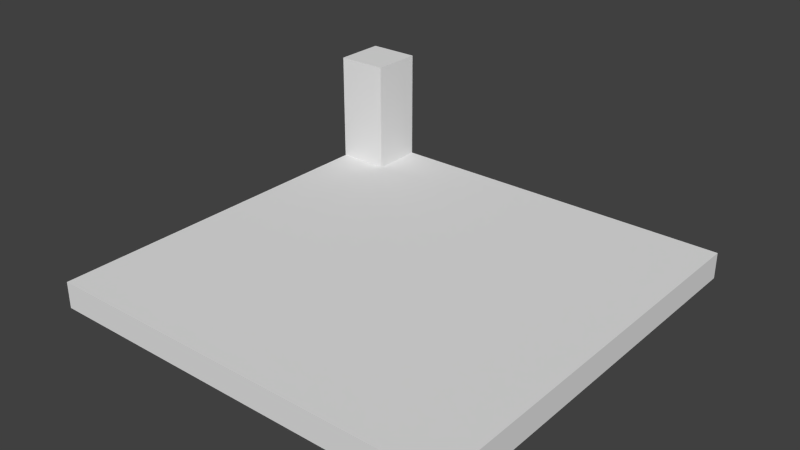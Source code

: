 # Source: Kanal_Maximum_InnerCurve.blend  (saved by Blender 2.70.0; exported with 4.5.12 LTS)
import bpy
from mathutils import Matrix  # noqa: F401  (used for matrix-valued properties, if any)

bpy.ops.wm.read_factory_settings(use_empty=True)
scene = bpy.context.scene
scene.name = 'Scene'

# ---- collections
col_collection_1 = bpy.data.collections.new('Collection 1'); scene.collection.children.link(col_collection_1)

# ---- materials (node trees are filled in below, after node groups)
mat_material = bpy.data.materials.new('Material')
mat_material.alpha_threshold = 0.0
mat_material.use_transparent_shadow = False
mat_material.roughness = 0.5
mat_material.line_color = (0.0, 0.0, 0.0, 1.0)

# ---- material node trees

# ---- world
world_world = bpy.data.worlds.new('World'); scene.world = world_world
world_world.color = (0.05088, 0.05088, 0.05088)
world_world.use_sun_shadow = False
world_world.sun_shadow_jitter_overblur = 0.0
world_world.cycles.sampling_method = 'MANUAL'
world_world.cycles.sample_map_resolution = 256

# ---- meshes
me_cube = bpy.data.meshes.new('Cube')
me_cube.from_pydata([(1.5, 1.5, -0.5), (1.5, -1.5, -0.5), (-1.5, -1.5, -0.5), (-1.5, 1.5, -0.5), (-1.5, 1.5, 0.5), (-1.125, 1.5, -0.5), (-1.125, 1.5, 0.5), (-1.125, 1.5, -0.308), (-1.5, 1.125, -0.5), (-1.5, 1.125, 0.5), (-1.125, 1.125, 0.5), (-1.125, 1.125, -0.308), (-1.5, 1.125, -0.308), (-1.125, 1.125, -0.308), (1.5, 1.5, -0.308), (1.5, -1.5, -0.308), (-1.5, -1.5, -0.308)], [], [(15, 1, 0, 14), (8, 9, 4, 3), (6, 5, 3, 4), (14, 0, 5, 7), (6, 4, 9, 10), (10, 9, 12, 13), (6, 10, 11, 7), (14, 7, 13, 15), (13, 12, 16, 15), (15, 16, 2, 1), (8, 2, 16, 12)])
_uv = me_cube.uv_layers.new(name='UVMap')
_uv.uv.foreach_set('vector', [0.8249, 0.37, 0.7578, 0.37, 0.7578, 0.8723, 0.8249, 0.8723, 0.2692, 0.8095, 0.4416, 0.8095, 0.4416, 0.8723, 0.2692, 0.8723, 0.3182, 0.6831, 0.3182, 0.854, 0.2555, 0.854, 0.2555, 0.6831, 0.7578, 0.8723, 0.7578, 0.8128, 0.3182, 0.8128, 0.3182, 0.8723, 0.3182, 0.8723, 0.2555, 0.8723, 0.2555, 0.8095, 0.3182, 0.8095, 0.3213, 0.6508, 0.2585, 0.6508, 0.2585, 0.7912, 0.3213, 0.7912, 0.4739, 0.8723, 0.4739, 0.8095, 0.3335, 0.8095, 0.3335, 0.8723, 0.7578, 0.8723, 0.3182, 0.8723, 0.3182, 0.8095, 0.7578, 0.37, 0.3182, 0.8095, 0.2555, 0.8095, 0.2555, 0.37, 0.7578, 0.37, 0.7578, 0.37, 0.2555, 0.37, 0.2555, 0.4158, 0.7578, 0.4158, 0.2555, 0.8095, 0.2555, 0.37, 0.3226, 0.37, 0.3226, 0.8095])
me_cube.materials.append(mat_material)
me_cube.use_remesh_preserve_volume = False
me_cube.use_remesh_preserve_attributes = False
me_cube.use_mirror_vertex_groups = False
me_cube.update()

# ---- objects
ob_cube = bpy.data.objects.new('Cube', me_cube)

# ---- transforms, parenting, visibility, modifiers, constraints
ob_cube.location = (0.0, 0.0, 0.0)
ob_cube.lock_rotations_4d = False
ob_cube.empty_display_type = 'ARROWS'
ob_cube.lineart.crease_threshold = 0.0

# ---- collection membership
col_collection_1.objects.link(ob_cube)

# ---- scene / render settings (as saved in the file)
scene.frame_start = 1; scene.frame_end = 250; scene.frame_set(1)
scene.render.engine = 'BLENDER_EEVEE_NEXT'
scene.render.resolution_percentage = 50
scene.render.dither_intensity = 0.0
scene.cycles.use_denoising = False
scene.cycles.samples = 10
scene.cycles.sampling_pattern = 'TABULATED_SOBOL'
scene.cycles.light_sampling_threshold = 0.0
scene.cycles.use_adaptive_sampling = False
scene.cycles.use_light_tree = False
scene.cycles.blur_glossy = 0.0
scene.cycles.volume_bounces = 1
scene.cycles.pixel_filter_type = 'GAUSSIAN'
scene.cycles.sample_clamp_indirect = 0.0
scene.view_settings.view_transform = 'Standard'
bpy.context.view_layer.update()

# ---- added for rendering (the .blend has no active camera and no usable light): camera, sun
cam_auto = bpy.data.cameras.new('AutoCamera')
cam_auto.lens = 50.0
cam_auto.sensor_width = 36.0
cam_auto.clip_end = 1000.0
ob_auto_camera = bpy.data.objects.new('AutoCamera', cam_auto)
scene.collection.objects.link(ob_auto_camera)
ob_auto_camera.location = (4.03296, -4.83955, 3.22637)
ob_auto_camera.rotation_euler = (1.09748, -7.21219e-08, 0.694738)
scene.camera = ob_auto_camera
light_auto_sun = bpy.data.lights.new('AutoSun', 'SUN')
light_auto_sun.energy = 3.0
light_auto_sun.angle = 0.0523599
ob_auto_sun = bpy.data.objects.new('AutoSun', light_auto_sun)
scene.collection.objects.link(ob_auto_sun)
ob_auto_sun.rotation_euler = (0.872665, 0.174533, 0.523599)
bpy.context.view_layer.update()
